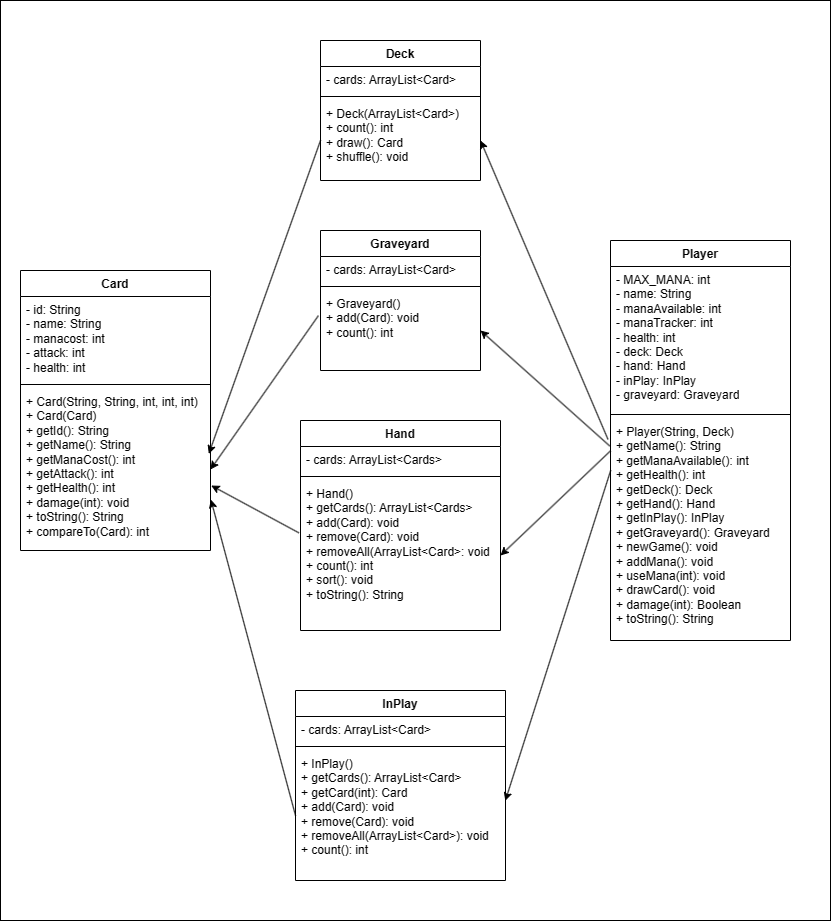

The diagram above was exported from draw.io. Its source (the exported page's mxGraphModel, read from the mxfile embedded in the PNG):
<mxGraphModel dx="391" dy="824" grid="1" gridSize="10" guides="1" tooltips="1" connect="1" arrows="1" fold="1" page="1" pageScale="1" pageWidth="827" pageHeight="1169" background="#ffffff" math="0" shadow="0">
  <root>
    <mxCell id="0" />
    <mxCell id="1" parent="0" />
    <mxCell id="SV3S3X3QfGFcWFUVN_tN-13" value="" style="group" vertex="1" connectable="0" parent="1">
      <mxGeometry x="20" y="40" width="810" height="880" as="geometry" />
    </mxCell>
    <mxCell id="SV3S3X3QfGFcWFUVN_tN-12" value="" style="rounded=0;whiteSpace=wrap;html=1;" vertex="1" parent="SV3S3X3QfGFcWFUVN_tN-13">
      <mxGeometry x="-20" y="-40" width="830" height="920" as="geometry" />
    </mxCell>
    <mxCell id="QJNwaP3mccH1DH7un6lN-1" value="Card" style="swimlane;fontStyle=1;align=center;verticalAlign=top;childLayout=stackLayout;horizontal=1;startSize=26;horizontalStack=0;resizeParent=1;resizeParentMax=0;resizeLast=0;collapsible=1;marginBottom=0;whiteSpace=wrap;html=1;" parent="SV3S3X3QfGFcWFUVN_tN-13" vertex="1">
      <mxGeometry y="230" width="190" height="280" as="geometry">
        <mxRectangle x="300" y="40" width="70" height="30" as="alternateBounds" />
      </mxGeometry>
    </mxCell>
    <mxCell id="QJNwaP3mccH1DH7un6lN-2" value="- id: String&lt;br&gt;- name: String&lt;br&gt;- manacost: int&lt;br&gt;- attack: int&lt;br&gt;- health: int" style="text;strokeColor=none;fillColor=none;align=left;verticalAlign=top;spacingLeft=4;spacingRight=4;overflow=hidden;rotatable=0;points=[[0,0.5],[1,0.5]];portConstraint=eastwest;whiteSpace=wrap;html=1;" parent="QJNwaP3mccH1DH7un6lN-1" vertex="1">
      <mxGeometry y="26" width="190" height="84" as="geometry" />
    </mxCell>
    <mxCell id="QJNwaP3mccH1DH7un6lN-3" value="" style="line;strokeWidth=1;fillColor=none;align=left;verticalAlign=middle;spacingTop=-1;spacingLeft=3;spacingRight=3;rotatable=0;labelPosition=right;points=[];portConstraint=eastwest;strokeColor=inherit;" parent="QJNwaP3mccH1DH7un6lN-1" vertex="1">
      <mxGeometry y="110" width="190" height="8" as="geometry" />
    </mxCell>
    <mxCell id="QJNwaP3mccH1DH7un6lN-4" value="+ Card(String, String, int, int, int)&lt;br&gt;+ Card(Card)&lt;br&gt;+ getId(): String&lt;br&gt;+ getName(): String&lt;br&gt;+ getManaCost(): int&lt;br&gt;+ getAttack(): int&lt;br&gt;+ getHealth(): int&lt;br&gt;+ damage(int): void&lt;br&gt;+ toString(): String&lt;br&gt;+ compareTo(Card): int" style="text;strokeColor=none;fillColor=none;align=left;verticalAlign=top;spacingLeft=4;spacingRight=4;overflow=hidden;rotatable=0;points=[[0,0.5],[1,0.5]];portConstraint=eastwest;whiteSpace=wrap;html=1;" parent="QJNwaP3mccH1DH7un6lN-1" vertex="1">
      <mxGeometry y="118" width="190" height="162" as="geometry" />
    </mxCell>
    <mxCell id="Z-sRCHc02Nd2tlAgK4Mj-1" value="Hand" style="swimlane;fontStyle=1;align=center;verticalAlign=top;childLayout=stackLayout;horizontal=1;startSize=26;horizontalStack=0;resizeParent=1;resizeParentMax=0;resizeLast=0;collapsible=1;marginBottom=0;whiteSpace=wrap;html=1;" parent="SV3S3X3QfGFcWFUVN_tN-13" vertex="1">
      <mxGeometry x="280" y="380" width="200" height="210" as="geometry" />
    </mxCell>
    <mxCell id="Z-sRCHc02Nd2tlAgK4Mj-2" value="- cards: ArrayList&amp;lt;Cards&amp;gt;" style="text;strokeColor=none;fillColor=none;align=left;verticalAlign=top;spacingLeft=4;spacingRight=4;overflow=hidden;rotatable=0;points=[[0,0.5],[1,0.5]];portConstraint=eastwest;whiteSpace=wrap;html=1;" parent="Z-sRCHc02Nd2tlAgK4Mj-1" vertex="1">
      <mxGeometry y="26" width="200" height="26" as="geometry" />
    </mxCell>
    <mxCell id="Z-sRCHc02Nd2tlAgK4Mj-3" value="" style="line;strokeWidth=1;fillColor=none;align=left;verticalAlign=middle;spacingTop=-1;spacingLeft=3;spacingRight=3;rotatable=0;labelPosition=right;points=[];portConstraint=eastwest;strokeColor=inherit;" parent="Z-sRCHc02Nd2tlAgK4Mj-1" vertex="1">
      <mxGeometry y="52" width="200" height="8" as="geometry" />
    </mxCell>
    <mxCell id="Z-sRCHc02Nd2tlAgK4Mj-4" value="+ Hand()&lt;br&gt;+ getCards(): ArrayList&amp;lt;Cards&amp;gt;&lt;br&gt;+ add(Card): void&lt;br&gt;+ remove(Card): void&lt;br&gt;+ removeAll(ArrayList&amp;lt;Card&amp;gt;: void&lt;br&gt;+ count(): int&lt;br&gt;+ sort(): void&lt;br&gt;+ toString(): String" style="text;strokeColor=none;fillColor=none;align=left;verticalAlign=top;spacingLeft=4;spacingRight=4;overflow=hidden;rotatable=0;points=[[0,0.5],[1,0.5]];portConstraint=eastwest;whiteSpace=wrap;html=1;" parent="Z-sRCHc02Nd2tlAgK4Mj-1" vertex="1">
      <mxGeometry y="60" width="200" height="150" as="geometry" />
    </mxCell>
    <mxCell id="Z-sRCHc02Nd2tlAgK4Mj-5" value="Deck" style="swimlane;fontStyle=1;align=center;verticalAlign=top;childLayout=stackLayout;horizontal=1;startSize=26;horizontalStack=0;resizeParent=1;resizeParentMax=0;resizeLast=0;collapsible=1;marginBottom=0;whiteSpace=wrap;html=1;" parent="SV3S3X3QfGFcWFUVN_tN-13" vertex="1">
      <mxGeometry x="300" width="160" height="140" as="geometry" />
    </mxCell>
    <mxCell id="Z-sRCHc02Nd2tlAgK4Mj-6" value="- cards: ArrayList&amp;lt;Card&amp;gt;" style="text;strokeColor=none;fillColor=none;align=left;verticalAlign=top;spacingLeft=4;spacingRight=4;overflow=hidden;rotatable=0;points=[[0,0.5],[1,0.5]];portConstraint=eastwest;whiteSpace=wrap;html=1;" parent="Z-sRCHc02Nd2tlAgK4Mj-5" vertex="1">
      <mxGeometry y="26" width="160" height="26" as="geometry" />
    </mxCell>
    <mxCell id="Z-sRCHc02Nd2tlAgK4Mj-7" value="" style="line;strokeWidth=1;fillColor=none;align=left;verticalAlign=middle;spacingTop=-1;spacingLeft=3;spacingRight=3;rotatable=0;labelPosition=right;points=[];portConstraint=eastwest;strokeColor=inherit;" parent="Z-sRCHc02Nd2tlAgK4Mj-5" vertex="1">
      <mxGeometry y="52" width="160" height="8" as="geometry" />
    </mxCell>
    <mxCell id="Z-sRCHc02Nd2tlAgK4Mj-8" value="+ Deck(ArrayList&amp;lt;Card&amp;gt;)&lt;br&gt;+ count(): int&lt;br&gt;+ draw(): Card&lt;br&gt;+ shuffle(): void" style="text;strokeColor=none;fillColor=none;align=left;verticalAlign=top;spacingLeft=4;spacingRight=4;overflow=hidden;rotatable=0;points=[[0,0.5],[1,0.5]];portConstraint=eastwest;whiteSpace=wrap;html=1;" parent="Z-sRCHc02Nd2tlAgK4Mj-5" vertex="1">
      <mxGeometry y="60" width="160" height="80" as="geometry" />
    </mxCell>
    <mxCell id="Z-sRCHc02Nd2tlAgK4Mj-9" value="Graveyard" style="swimlane;fontStyle=1;align=center;verticalAlign=top;childLayout=stackLayout;horizontal=1;startSize=26;horizontalStack=0;resizeParent=1;resizeParentMax=0;resizeLast=0;collapsible=1;marginBottom=0;whiteSpace=wrap;html=1;" parent="SV3S3X3QfGFcWFUVN_tN-13" vertex="1">
      <mxGeometry x="300" y="190" width="160" height="140" as="geometry" />
    </mxCell>
    <mxCell id="Z-sRCHc02Nd2tlAgK4Mj-10" value="- cards: ArrayList&amp;lt;Card&amp;gt;" style="text;strokeColor=none;fillColor=none;align=left;verticalAlign=top;spacingLeft=4;spacingRight=4;overflow=hidden;rotatable=0;points=[[0,0.5],[1,0.5]];portConstraint=eastwest;whiteSpace=wrap;html=1;" parent="Z-sRCHc02Nd2tlAgK4Mj-9" vertex="1">
      <mxGeometry y="26" width="160" height="26" as="geometry" />
    </mxCell>
    <mxCell id="Z-sRCHc02Nd2tlAgK4Mj-11" value="" style="line;strokeWidth=1;fillColor=none;align=left;verticalAlign=middle;spacingTop=-1;spacingLeft=3;spacingRight=3;rotatable=0;labelPosition=right;points=[];portConstraint=eastwest;strokeColor=inherit;" parent="Z-sRCHc02Nd2tlAgK4Mj-9" vertex="1">
      <mxGeometry y="52" width="160" height="8" as="geometry" />
    </mxCell>
    <mxCell id="Z-sRCHc02Nd2tlAgK4Mj-12" value="+ Graveyard()&lt;br&gt;+ add(Card): void&lt;br&gt;+ count(): int" style="text;strokeColor=none;fillColor=none;align=left;verticalAlign=top;spacingLeft=4;spacingRight=4;overflow=hidden;rotatable=0;points=[[0,0.5],[1,0.5]];portConstraint=eastwest;whiteSpace=wrap;html=1;" parent="Z-sRCHc02Nd2tlAgK4Mj-9" vertex="1">
      <mxGeometry y="60" width="160" height="80" as="geometry" />
    </mxCell>
    <mxCell id="Z-sRCHc02Nd2tlAgK4Mj-13" value="InPlay" style="swimlane;fontStyle=1;align=center;verticalAlign=top;childLayout=stackLayout;horizontal=1;startSize=26;horizontalStack=0;resizeParent=1;resizeParentMax=0;resizeLast=0;collapsible=1;marginBottom=0;whiteSpace=wrap;html=1;" parent="SV3S3X3QfGFcWFUVN_tN-13" vertex="1">
      <mxGeometry x="275" y="650" width="210" height="190" as="geometry" />
    </mxCell>
    <mxCell id="Z-sRCHc02Nd2tlAgK4Mj-14" value="- cards: ArrayList&amp;lt;Card&amp;gt;" style="text;strokeColor=none;fillColor=none;align=left;verticalAlign=top;spacingLeft=4;spacingRight=4;overflow=hidden;rotatable=0;points=[[0,0.5],[1,0.5]];portConstraint=eastwest;whiteSpace=wrap;html=1;" parent="Z-sRCHc02Nd2tlAgK4Mj-13" vertex="1">
      <mxGeometry y="26" width="210" height="26" as="geometry" />
    </mxCell>
    <mxCell id="Z-sRCHc02Nd2tlAgK4Mj-15" value="" style="line;strokeWidth=1;fillColor=none;align=left;verticalAlign=middle;spacingTop=-1;spacingLeft=3;spacingRight=3;rotatable=0;labelPosition=right;points=[];portConstraint=eastwest;strokeColor=inherit;" parent="Z-sRCHc02Nd2tlAgK4Mj-13" vertex="1">
      <mxGeometry y="52" width="210" height="8" as="geometry" />
    </mxCell>
    <mxCell id="Z-sRCHc02Nd2tlAgK4Mj-16" value="+ InPlay()&lt;div&gt;+ getCards(): ArrayList&amp;lt;Card&amp;gt;&lt;/div&gt;&lt;div&gt;+ getCard(int): Card&lt;/div&gt;&lt;div&gt;+ add(Card): void&lt;/div&gt;&lt;div&gt;+ remove(Card): void&lt;/div&gt;&lt;div&gt;+ removeAll(ArrayList&amp;lt;Card&amp;gt;): void&lt;/div&gt;&lt;div&gt;+ count(): int&lt;/div&gt;" style="text;strokeColor=none;fillColor=none;align=left;verticalAlign=top;spacingLeft=4;spacingRight=4;overflow=hidden;rotatable=0;points=[[0,0.5],[1,0.5]];portConstraint=eastwest;whiteSpace=wrap;html=1;" parent="Z-sRCHc02Nd2tlAgK4Mj-13" vertex="1">
      <mxGeometry y="60" width="210" height="130" as="geometry" />
    </mxCell>
    <mxCell id="Z-sRCHc02Nd2tlAgK4Mj-17" value="Player" style="swimlane;fontStyle=1;align=center;verticalAlign=top;childLayout=stackLayout;horizontal=1;startSize=26;horizontalStack=0;resizeParent=1;resizeParentMax=0;resizeLast=0;collapsible=1;marginBottom=0;whiteSpace=wrap;html=1;" parent="SV3S3X3QfGFcWFUVN_tN-13" vertex="1">
      <mxGeometry x="590" y="200" width="180" height="400" as="geometry" />
    </mxCell>
    <mxCell id="Z-sRCHc02Nd2tlAgK4Mj-18" value="- MAX_MANA: int&lt;br&gt;- name: String&lt;br&gt;- manaAvailable: int&lt;br&gt;- manaTracker: int&lt;br&gt;- health: int&lt;br&gt;- deck: Deck&lt;br&gt;- hand: Hand&lt;br&gt;- inPlay: InPlay&lt;br&gt;- graveyard: Graveyard" style="text;strokeColor=none;fillColor=none;align=left;verticalAlign=top;spacingLeft=4;spacingRight=4;overflow=hidden;rotatable=0;points=[[0,0.5],[1,0.5]];portConstraint=eastwest;whiteSpace=wrap;html=1;" parent="Z-sRCHc02Nd2tlAgK4Mj-17" vertex="1">
      <mxGeometry y="26" width="180" height="144" as="geometry" />
    </mxCell>
    <mxCell id="Z-sRCHc02Nd2tlAgK4Mj-19" value="" style="line;strokeWidth=1;fillColor=none;align=left;verticalAlign=middle;spacingTop=-1;spacingLeft=3;spacingRight=3;rotatable=0;labelPosition=right;points=[];portConstraint=eastwest;strokeColor=inherit;" parent="Z-sRCHc02Nd2tlAgK4Mj-17" vertex="1">
      <mxGeometry y="170" width="180" height="8" as="geometry" />
    </mxCell>
    <mxCell id="Z-sRCHc02Nd2tlAgK4Mj-20" value="+ Player(String, Deck)&lt;br&gt;+ getName(): String&lt;br&gt;+ getManaAvailable(): int&lt;br&gt;+ getHealth(): int&lt;br&gt;+ getDeck(): Deck&lt;br&gt;+ getHand(): Hand&lt;br&gt;+ getInPlay(): InPlay&lt;br&gt;+ getGraveyard(): Graveyard&lt;div&gt;+ newGame(): void&lt;/div&gt;&lt;div&gt;+ addMana(): void&lt;/div&gt;&lt;div&gt;+ useMana(int): void&lt;/div&gt;&lt;div&gt;+ drawCard(): void&lt;/div&gt;&lt;div&gt;+ damage(int): Boolean&lt;/div&gt;&lt;div&gt;+ toString(): String&lt;/div&gt;" style="text;strokeColor=none;fillColor=none;align=left;verticalAlign=top;spacingLeft=4;spacingRight=4;overflow=hidden;rotatable=0;points=[[0,0.5],[1,0.5]];portConstraint=eastwest;whiteSpace=wrap;html=1;" parent="Z-sRCHc02Nd2tlAgK4Mj-17" vertex="1">
      <mxGeometry y="178" width="180" height="222" as="geometry" />
    </mxCell>
    <mxCell id="SV3S3X3QfGFcWFUVN_tN-2" value="" style="endArrow=classic;html=1;rounded=0;exitX=-0.013;exitY=0.314;exitDx=0;exitDy=0;exitPerimeter=0;entryX=1;entryY=0.5;entryDx=0;entryDy=0;" edge="1" parent="SV3S3X3QfGFcWFUVN_tN-13" source="Z-sRCHc02Nd2tlAgK4Mj-12" target="QJNwaP3mccH1DH7un6lN-4">
      <mxGeometry width="50" height="50" relative="1" as="geometry">
        <mxPoint x="310" y="110" as="sourcePoint" />
        <mxPoint x="230" y="350" as="targetPoint" />
      </mxGeometry>
    </mxCell>
    <mxCell id="SV3S3X3QfGFcWFUVN_tN-3" value="" style="endArrow=classic;html=1;rounded=0;exitX=-0.008;exitY=0.349;exitDx=0;exitDy=0;exitPerimeter=0;entryX=1.004;entryY=0.599;entryDx=0;entryDy=0;entryPerimeter=0;" edge="1" parent="SV3S3X3QfGFcWFUVN_tN-13" source="Z-sRCHc02Nd2tlAgK4Mj-4" target="QJNwaP3mccH1DH7un6lN-4">
      <mxGeometry width="50" height="50" relative="1" as="geometry">
        <mxPoint x="308" y="285" as="sourcePoint" />
        <mxPoint x="180" y="429" as="targetPoint" />
      </mxGeometry>
    </mxCell>
    <mxCell id="SV3S3X3QfGFcWFUVN_tN-5" value="" style="endArrow=classic;html=1;rounded=0;exitX=0;exitY=0.5;exitDx=0;exitDy=0;entryX=1.002;entryY=0.686;entryDx=0;entryDy=0;entryPerimeter=0;" edge="1" parent="SV3S3X3QfGFcWFUVN_tN-13" source="Z-sRCHc02Nd2tlAgK4Mj-16" target="QJNwaP3mccH1DH7un6lN-4">
      <mxGeometry width="50" height="50" relative="1" as="geometry">
        <mxPoint x="288" y="502" as="sourcePoint" />
        <mxPoint x="180" y="460" as="targetPoint" />
      </mxGeometry>
    </mxCell>
    <mxCell id="SV3S3X3QfGFcWFUVN_tN-6" value="" style="endArrow=classic;html=1;rounded=0;exitX=0;exitY=0.5;exitDx=0;exitDy=0;entryX=0.991;entryY=0.403;entryDx=0;entryDy=0;entryPerimeter=0;" edge="1" parent="SV3S3X3QfGFcWFUVN_tN-13" source="Z-sRCHc02Nd2tlAgK4Mj-8" target="QJNwaP3mccH1DH7un6lN-4">
      <mxGeometry width="50" height="50" relative="1" as="geometry">
        <mxPoint x="308" y="285" as="sourcePoint" />
        <mxPoint x="200" y="449" as="targetPoint" />
      </mxGeometry>
    </mxCell>
    <mxCell id="SV3S3X3QfGFcWFUVN_tN-8" value="" style="endArrow=classic;html=1;rounded=0;exitX=-0.014;exitY=0.094;exitDx=0;exitDy=0;exitPerimeter=0;entryX=1;entryY=0.5;entryDx=0;entryDy=0;" edge="1" parent="SV3S3X3QfGFcWFUVN_tN-13" source="Z-sRCHc02Nd2tlAgK4Mj-20" target="Z-sRCHc02Nd2tlAgK4Mj-8">
      <mxGeometry width="50" height="50" relative="1" as="geometry">
        <mxPoint x="308" y="285" as="sourcePoint" />
        <mxPoint x="200" y="449" as="targetPoint" />
      </mxGeometry>
    </mxCell>
    <mxCell id="SV3S3X3QfGFcWFUVN_tN-9" value="" style="endArrow=classic;html=1;rounded=0;exitX=-0.004;exitY=0.124;exitDx=0;exitDy=0;exitPerimeter=0;entryX=1;entryY=0.5;entryDx=0;entryDy=0;" edge="1" parent="SV3S3X3QfGFcWFUVN_tN-13" source="Z-sRCHc02Nd2tlAgK4Mj-20" target="Z-sRCHc02Nd2tlAgK4Mj-12">
      <mxGeometry width="50" height="50" relative="1" as="geometry">
        <mxPoint x="597" y="409" as="sourcePoint" />
        <mxPoint x="470" y="110" as="targetPoint" />
      </mxGeometry>
    </mxCell>
    <mxCell id="SV3S3X3QfGFcWFUVN_tN-10" value="" style="endArrow=classic;html=1;rounded=0;exitX=0.001;exitY=0.145;exitDx=0;exitDy=0;exitPerimeter=0;entryX=1;entryY=0.5;entryDx=0;entryDy=0;" edge="1" parent="SV3S3X3QfGFcWFUVN_tN-13" source="Z-sRCHc02Nd2tlAgK4Mj-20" target="Z-sRCHc02Nd2tlAgK4Mj-4">
      <mxGeometry width="50" height="50" relative="1" as="geometry">
        <mxPoint x="607" y="419" as="sourcePoint" />
        <mxPoint x="480" y="120" as="targetPoint" />
      </mxGeometry>
    </mxCell>
    <mxCell id="SV3S3X3QfGFcWFUVN_tN-11" value="" style="endArrow=classic;html=1;rounded=0;exitX=0.001;exitY=0.234;exitDx=0;exitDy=0;exitPerimeter=0;entryX=0.999;entryY=0.387;entryDx=0;entryDy=0;entryPerimeter=0;" edge="1" parent="SV3S3X3QfGFcWFUVN_tN-13" source="Z-sRCHc02Nd2tlAgK4Mj-20" target="Z-sRCHc02Nd2tlAgK4Mj-16">
      <mxGeometry width="50" height="50" relative="1" as="geometry">
        <mxPoint x="617" y="429" as="sourcePoint" />
        <mxPoint x="490" y="130" as="targetPoint" />
      </mxGeometry>
    </mxCell>
  </root>
</mxGraphModel>